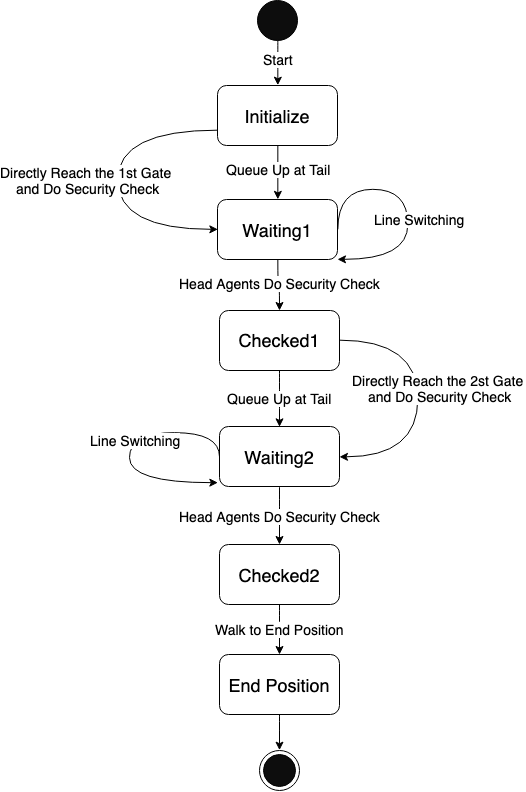

The diagram above was exported from draw.io. Its source (the exported page's mxGraphModel, read from the mxfile embedded in the PNG):
<mxGraphModel dx="1443" dy="542" grid="1" gridSize="10" guides="1" tooltips="1" connect="1" arrows="1" fold="1" page="1" pageScale="1" pageWidth="827" pageHeight="1169" math="0" shadow="0">
  <root>
    <mxCell id="0" />
    <mxCell id="1" parent="0" />
    <mxCell id="A4nTnGqNvkqGm8pAazpc-17" style="edgeStyle=orthogonalEdgeStyle;curved=1;rounded=0;orthogonalLoop=1;jettySize=auto;html=1;exitX=0.5;exitY=1;exitDx=0;exitDy=0;entryX=0.5;entryY=0;entryDx=0;entryDy=0;" parent="1" source="A4nTnGqNvkqGm8pAazpc-1" target="A4nTnGqNvkqGm8pAazpc-2" edge="1">
      <mxGeometry relative="1" as="geometry" />
    </mxCell>
    <mxCell id="A4nTnGqNvkqGm8pAazpc-32" value="&lt;font style=&quot;font-size: 14px&quot;&gt;Start&lt;/font&gt;" style="text;html=1;align=center;verticalAlign=middle;resizable=0;points=[];;labelBackgroundColor=#ffffff;" parent="A4nTnGqNvkqGm8pAazpc-17" vertex="1" connectable="0">
      <mxGeometry x="-0.24" y="4" relative="1" as="geometry">
        <mxPoint x="-4" y="1" as="offset" />
      </mxGeometry>
    </mxCell>
    <mxCell id="A4nTnGqNvkqGm8pAazpc-1" value="" style="ellipse;whiteSpace=wrap;html=1;aspect=fixed;fillColor=#0D0D0D;" parent="1" vertex="1">
      <mxGeometry x="240" y="130" width="40" height="40" as="geometry" />
    </mxCell>
    <mxCell id="A4nTnGqNvkqGm8pAazpc-2" value="&lt;font style=&quot;font-size: 18px&quot;&gt;Initialize&lt;/font&gt;" style="rounded=1;whiteSpace=wrap;html=1;fillColor=#FFFFFF;" parent="1" vertex="1">
      <mxGeometry x="200" y="215" width="120" height="60" as="geometry" />
    </mxCell>
    <mxCell id="A4nTnGqNvkqGm8pAazpc-8" style="edgeStyle=orthogonalEdgeStyle;rounded=0;orthogonalLoop=1;jettySize=auto;html=1;curved=1;" parent="1" source="A4nTnGqNvkqGm8pAazpc-3" target="A4nTnGqNvkqGm8pAazpc-5" edge="1">
      <mxGeometry relative="1" as="geometry" />
    </mxCell>
    <mxCell id="A4nTnGqNvkqGm8pAazpc-16" value="&lt;font style=&quot;font-size: 14px&quot;&gt;Head Agents Do Security Check&lt;/font&gt;" style="text;html=1;align=center;verticalAlign=middle;resizable=0;points=[];;labelBackgroundColor=#ffffff;" parent="A4nTnGqNvkqGm8pAazpc-8" vertex="1" connectable="0">
      <mxGeometry x="-0.3" y="2" relative="1" as="geometry">
        <mxPoint x="-1" y="5" as="offset" />
      </mxGeometry>
    </mxCell>
    <mxCell id="A4nTnGqNvkqGm8pAazpc-3" value="&lt;font style=&quot;font-size: 18px&quot;&gt;Waiting1&lt;/font&gt;" style="rounded=1;whiteSpace=wrap;html=1;fillColor=#FFFFFF;" parent="1" vertex="1">
      <mxGeometry x="200" y="329" width="120" height="60" as="geometry" />
    </mxCell>
    <mxCell id="A4nTnGqNvkqGm8pAazpc-29" style="edgeStyle=orthogonalEdgeStyle;curved=1;rounded=0;orthogonalLoop=1;jettySize=auto;html=1;exitX=0;exitY=0.5;exitDx=0;exitDy=0;entryX=-0.017;entryY=0.933;entryDx=0;entryDy=0;entryPerimeter=0;" parent="1" source="A4nTnGqNvkqGm8pAazpc-4" target="A4nTnGqNvkqGm8pAazpc-4" edge="1">
      <mxGeometry relative="1" as="geometry">
        <mxPoint x="132" y="632" as="targetPoint" />
        <Array as="points">
          <mxPoint x="202" y="562" />
          <mxPoint x="112" y="562" />
          <mxPoint x="112" y="612" />
        </Array>
      </mxGeometry>
    </mxCell>
    <mxCell id="A4nTnGqNvkqGm8pAazpc-30" value="&lt;font style=&quot;font-size: 14px&quot;&gt;Line Switching&lt;/font&gt;" style="text;html=1;align=center;verticalAlign=middle;resizable=0;points=[];;labelBackgroundColor=#ffffff;" parent="A4nTnGqNvkqGm8pAazpc-29" vertex="1" connectable="0">
      <mxGeometry x="-0.1429" y="7" relative="1" as="geometry">
        <mxPoint as="offset" />
      </mxGeometry>
    </mxCell>
    <mxCell id="A4nTnGqNvkqGm8pAazpc-4" value="&lt;font style=&quot;font-size: 18px&quot;&gt;Waiting2&lt;/font&gt;" style="rounded=1;whiteSpace=wrap;html=1;fillColor=#FFFFFF;" parent="1" vertex="1">
      <mxGeometry x="202" y="556" width="120" height="60" as="geometry" />
    </mxCell>
    <mxCell id="A4nTnGqNvkqGm8pAazpc-5" value="&lt;font style=&quot;font-size: 18px&quot;&gt;Checked1&lt;/font&gt;" style="rounded=1;whiteSpace=wrap;html=1;fillColor=#FFFFFF;" parent="1" vertex="1">
      <mxGeometry x="202" y="440" width="120" height="60" as="geometry" />
    </mxCell>
    <mxCell id="A4nTnGqNvkqGm8pAazpc-6" value="&lt;font style=&quot;font-size: 18px&quot;&gt;Checked2&lt;/font&gt;" style="rounded=1;whiteSpace=wrap;html=1;fillColor=#FFFFFF;" parent="1" vertex="1">
      <mxGeometry x="202" y="674" width="120" height="60" as="geometry" />
    </mxCell>
    <mxCell id="A4nTnGqNvkqGm8pAazpc-9" style="edgeStyle=orthogonalEdgeStyle;rounded=0;orthogonalLoop=1;jettySize=auto;html=1;curved=1;exitX=0;exitY=0.75;exitDx=0;exitDy=0;entryX=0;entryY=0.5;entryDx=0;entryDy=0;" parent="1" source="A4nTnGqNvkqGm8pAazpc-2" target="A4nTnGqNvkqGm8pAazpc-3" edge="1">
      <mxGeometry relative="1" as="geometry">
        <mxPoint x="270" y="399" as="sourcePoint" />
        <mxPoint x="260" y="329" as="targetPoint" />
        <Array as="points">
          <mxPoint x="100" y="260" />
          <mxPoint x="100" y="359" />
        </Array>
      </mxGeometry>
    </mxCell>
    <mxCell id="A4nTnGqNvkqGm8pAazpc-20" value="&lt;font style=&quot;font-size: 14px&quot;&gt;Directly Reach the 1st Gate&amp;nbsp;&lt;br&gt;and Do Security Check&lt;/font&gt;" style="text;html=1;align=center;verticalAlign=middle;resizable=0;points=[];;labelBackgroundColor=#ffffff;" parent="A4nTnGqNvkqGm8pAazpc-9" vertex="1" connectable="0">
      <mxGeometry x="-0.1714" y="-3" relative="1" as="geometry">
        <mxPoint x="-27.5" y="25.5" as="offset" />
      </mxGeometry>
    </mxCell>
    <mxCell id="A4nTnGqNvkqGm8pAazpc-12" style="edgeStyle=orthogonalEdgeStyle;rounded=0;orthogonalLoop=1;jettySize=auto;html=1;curved=1;entryX=0.5;entryY=0;entryDx=0;entryDy=0;exitX=0.5;exitY=1;exitDx=0;exitDy=0;" parent="1" source="A4nTnGqNvkqGm8pAazpc-5" target="A4nTnGqNvkqGm8pAazpc-4" edge="1">
      <mxGeometry relative="1" as="geometry">
        <mxPoint x="272" y="390" as="sourcePoint" />
        <mxPoint x="272" y="470" as="targetPoint" />
      </mxGeometry>
    </mxCell>
    <mxCell id="A4nTnGqNvkqGm8pAazpc-28" value="&lt;font style=&quot;font-size: 14px&quot;&gt;Queue Up at Tail&lt;/font&gt;" style="text;html=1;align=center;verticalAlign=middle;resizable=0;points=[];;labelBackgroundColor=#ffffff;" parent="A4nTnGqNvkqGm8pAazpc-12" vertex="1" connectable="0">
      <mxGeometry x="-0.2187" y="2" relative="1" as="geometry">
        <mxPoint x="-2" y="5" as="offset" />
      </mxGeometry>
    </mxCell>
    <mxCell id="A4nTnGqNvkqGm8pAazpc-13" value="&lt;font style=&quot;font-size: 14px&quot;&gt;Head Agents Do Security Check&lt;/font&gt;" style="edgeStyle=orthogonalEdgeStyle;rounded=0;orthogonalLoop=1;jettySize=auto;html=1;curved=1;exitX=0.5;exitY=1;exitDx=0;exitDy=0;" parent="1" source="A4nTnGqNvkqGm8pAazpc-4" target="A4nTnGqNvkqGm8pAazpc-6" edge="1">
      <mxGeometry relative="1" as="geometry">
        <mxPoint x="272" y="502" as="sourcePoint" />
        <mxPoint x="292" y="566" as="targetPoint" />
      </mxGeometry>
    </mxCell>
    <mxCell id="A4nTnGqNvkqGm8pAazpc-38" style="edgeStyle=orthogonalEdgeStyle;curved=1;rounded=0;orthogonalLoop=1;jettySize=auto;html=1;exitX=0.5;exitY=1;exitDx=0;exitDy=0;entryX=0.5;entryY=0;entryDx=0;entryDy=0;" parent="1" source="A4nTnGqNvkqGm8pAazpc-14" target="A4nTnGqNvkqGm8pAazpc-34" edge="1">
      <mxGeometry relative="1" as="geometry" />
    </mxCell>
    <mxCell id="A4nTnGqNvkqGm8pAazpc-14" value="&lt;font style=&quot;font-size: 18px&quot;&gt;End Position&lt;/font&gt;" style="rounded=1;whiteSpace=wrap;html=1;fillColor=#FFFFFF;" parent="1" vertex="1">
      <mxGeometry x="202" y="784" width="120" height="60" as="geometry" />
    </mxCell>
    <mxCell id="A4nTnGqNvkqGm8pAazpc-15" value="&lt;font style=&quot;font-size: 14px&quot;&gt;Walk to End Position&lt;/font&gt;" style="edgeStyle=orthogonalEdgeStyle;rounded=0;orthogonalLoop=1;jettySize=auto;html=1;curved=1;exitX=0.5;exitY=1;exitDx=0;exitDy=0;" parent="1" source="A4nTnGqNvkqGm8pAazpc-6" target="A4nTnGqNvkqGm8pAazpc-14" edge="1">
      <mxGeometry relative="1" as="geometry">
        <mxPoint x="272" y="588" as="sourcePoint" />
        <mxPoint x="272" y="684" as="targetPoint" />
      </mxGeometry>
    </mxCell>
    <mxCell id="A4nTnGqNvkqGm8pAazpc-18" style="edgeStyle=orthogonalEdgeStyle;curved=1;rounded=0;orthogonalLoop=1;jettySize=auto;html=1;exitX=1;exitY=0.5;exitDx=0;exitDy=0;" parent="1" source="A4nTnGqNvkqGm8pAazpc-3" target="A4nTnGqNvkqGm8pAazpc-3" edge="1">
      <mxGeometry relative="1" as="geometry">
        <Array as="points">
          <mxPoint x="320" y="319" />
          <mxPoint x="390" y="319" />
          <mxPoint x="390" y="389" />
        </Array>
      </mxGeometry>
    </mxCell>
    <mxCell id="A4nTnGqNvkqGm8pAazpc-19" value="&lt;font style=&quot;font-size: 14px&quot;&gt;Line Switching&lt;/font&gt;" style="text;html=1;align=center;verticalAlign=middle;resizable=0;points=[];;labelBackgroundColor=#ffffff;" parent="A4nTnGqNvkqGm8pAazpc-18" vertex="1" connectable="0">
      <mxGeometry x="-0.5143" y="3" relative="1" as="geometry">
        <mxPoint x="60" y="33" as="offset" />
      </mxGeometry>
    </mxCell>
    <mxCell id="A4nTnGqNvkqGm8pAazpc-21" style="edgeStyle=orthogonalEdgeStyle;rounded=0;orthogonalLoop=1;jettySize=auto;html=1;curved=1;entryX=0.5;entryY=0;entryDx=0;entryDy=0;exitX=0.5;exitY=1;exitDx=0;exitDy=0;" parent="1" source="A4nTnGqNvkqGm8pAazpc-2" target="A4nTnGqNvkqGm8pAazpc-3" edge="1">
      <mxGeometry relative="1" as="geometry">
        <mxPoint x="270" y="249" as="sourcePoint" />
        <mxPoint x="270" y="329" as="targetPoint" />
        <Array as="points">
          <mxPoint x="260" y="299" />
          <mxPoint x="260" y="299" />
        </Array>
      </mxGeometry>
    </mxCell>
    <mxCell id="A4nTnGqNvkqGm8pAazpc-22" value="&lt;font style=&quot;font-size: 14px&quot;&gt;Queue Up at Tail&lt;/font&gt;" style="text;html=1;align=center;verticalAlign=middle;resizable=0;points=[];;labelBackgroundColor=#ffffff;" parent="A4nTnGqNvkqGm8pAazpc-21" vertex="1" connectable="0">
      <mxGeometry x="-0.1714" y="-3" relative="1" as="geometry">
        <mxPoint x="3" y="1" as="offset" />
      </mxGeometry>
    </mxCell>
    <mxCell id="A4nTnGqNvkqGm8pAazpc-26" style="edgeStyle=orthogonalEdgeStyle;rounded=0;orthogonalLoop=1;jettySize=auto;html=1;curved=1;exitX=1;exitY=0.5;exitDx=0;exitDy=0;entryX=1;entryY=0.5;entryDx=0;entryDy=0;" parent="1" source="A4nTnGqNvkqGm8pAazpc-5" target="A4nTnGqNvkqGm8pAazpc-4" edge="1">
      <mxGeometry relative="1" as="geometry">
        <mxPoint x="192" y="510" as="sourcePoint" />
        <mxPoint x="322" y="770" as="targetPoint" />
        <Array as="points">
          <mxPoint x="400" y="470" />
          <mxPoint x="400" y="586" />
        </Array>
      </mxGeometry>
    </mxCell>
    <mxCell id="A4nTnGqNvkqGm8pAazpc-27" value="&lt;font style=&quot;font-size: 14px&quot;&gt;Directly Reach the 2st Gate &lt;br&gt;and Do Security Check&lt;/font&gt;" style="text;html=1;align=center;verticalAlign=middle;resizable=0;points=[];;labelBackgroundColor=#ffffff;" parent="A4nTnGqNvkqGm8pAazpc-26" vertex="1" connectable="0">
      <mxGeometry x="-0.1714" y="-3" relative="1" as="geometry">
        <mxPoint x="23" y="13" as="offset" />
      </mxGeometry>
    </mxCell>
    <mxCell id="A4nTnGqNvkqGm8pAazpc-34" value="" style="ellipse;whiteSpace=wrap;html=1;aspect=fixed;" parent="1" vertex="1">
      <mxGeometry x="242" y="880" width="40" height="40" as="geometry" />
    </mxCell>
    <mxCell id="A4nTnGqNvkqGm8pAazpc-35" value="" style="ellipse;whiteSpace=wrap;html=1;aspect=fixed;fillColor=#0D0D0D;" parent="1" vertex="1">
      <mxGeometry x="246" y="884" width="32" height="32" as="geometry" />
    </mxCell>
  </root>
</mxGraphModel>